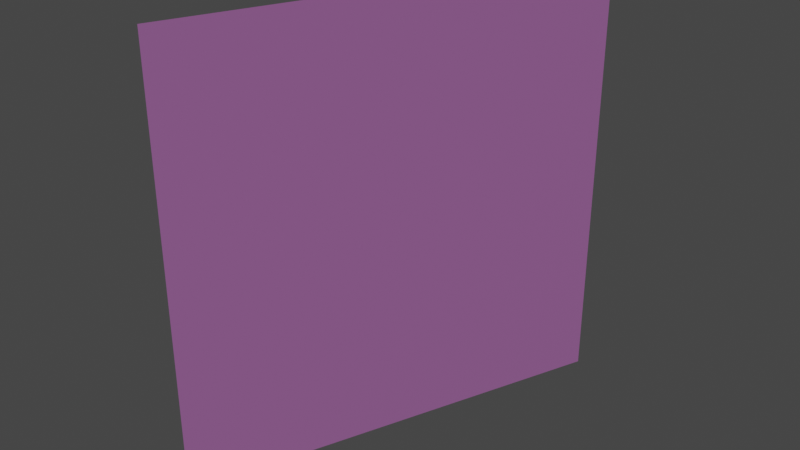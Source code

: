 # Source: EDM_Glass_Material.blend  (saved by Blender 4.5.90; exported with 4.5.12 LTS)
import bpy
from mathutils import Matrix  # noqa: F401  (used for matrix-valued properties, if any)

bpy.ops.wm.read_factory_settings(use_empty=True)
scene = bpy.context.scene
scene.name = 'Scene'

# ---- collections
col_collection = bpy.data.collections.new('Collection'); scene.collection.children.link(col_collection)

# ---- images (referenced by path relative to the original .blend; pixels are not part of the script)
import os
ASSET_DIR = os.environ.get("B2B_ASSET_DIR", "")  # directory of the original .blend (textures are referenced by path, not embedded)
HERE = os.path.dirname(os.path.abspath(__file__))  # packed textures are extracted next to this script under _unpacked/

def load_image(name, relpath, width, height, colorspace="sRGB"):
    """Load a texture the original file referenced (path relative to the .blend, or extracted next to this script)."""
    p = next((c for c in (os.path.join(HERE, relpath), os.path.join(ASSET_DIR, relpath)) if relpath and os.path.exists(c)), "")
    if p:
        img = bpy.data.images.load(p, check_existing=True)
        img.name = name
    else:  # same state as the original file: an image datablock whose file is absent (Cycles renders it pink)
        img = bpy.data.images.new(name, width, height)
        img.source = "FILE"
        img.filepath = "//" + (relpath or name)
    img.colorspace_settings.name = colorspace
    return img
img_checker_dds = load_image('Checker.dds', 'textures/Checker.dds', 1024, 1024, 'sRGB')

# ---- materials (node trees are filled in below, after node groups)
mat_edm_glass_material = bpy.data.materials.new('EDM_Glass_Material')
mat_edm_glass_material.surface_render_method = 'BLENDED'
mat_edm_glass_material.blend_method = 'BLEND'
mat_edm_glass_material.alpha_threshold = 0.0
mat_edm_glass_material.use_transparent_shadow = False
mat_edm_glass_material.roughness = 0.5
mat_edm_glass_material.line_color = (0.0, 0.0, 0.0, 1.0)

# ---- node groups
ng_edm_glass_material = bpy.data.node_groups.new('EDM_Glass_Material', 'ShaderNodeTree')
_s = ng_edm_glass_material.interface.new_socket(name='BSDF', in_out='OUTPUT', socket_type='NodeSocketShader')
_s = ng_edm_glass_material.interface.new_socket(name='Base Color', in_out='OUTPUT', socket_type='NodeSocketColor')
_s = ng_edm_glass_material.interface.new_socket(name='AO', in_out='OUTPUT', socket_type='NodeSocketColor')
_s = ng_edm_glass_material.interface.new_socket(name='Roughness', in_out='OUTPUT', socket_type='NodeSocketFloat')
_s = ng_edm_glass_material.interface.new_socket(name='Metallic', in_out='OUTPUT', socket_type='NodeSocketFloat')
_s = ng_edm_glass_material.interface.new_socket(name='Emissive', in_out='OUTPUT', socket_type='NodeSocketColor')
_s = ng_edm_glass_material.interface.new_socket(name='Opacity', in_out='OUTPUT', socket_type='NodeSocketFloat')
_s = ng_edm_glass_material.interface.new_socket(name='Normal', in_out='OUTPUT', socket_type='NodeSocketVector')
_s = ng_edm_glass_material.interface.new_socket(name='Glass Color (Color Filter)', in_out='INPUT', socket_type='NodeSocketColor')
_s.default_value = (0.8, 0.8, 0.8, 1.0)
_s.description = ' '
_s = ng_edm_glass_material.interface.new_socket(name='Diffuse Color (Dirt)', in_out='INPUT', socket_type='NodeSocketColor')
_s = ng_edm_glass_material.interface.new_socket(name='Diffuse Alpha*', in_out='INPUT', socket_type='NodeSocketFloat')
_s.default_value = 0.1
_s.min_value = 0.0
_s.max_value = 1.0
_s = ng_edm_glass_material.interface.new_socket(name='RoughMet (Non-Color)', in_out='INPUT', socket_type='NodeSocketColor')
_s.default_value = (1.0, 0.5, 0.0, 1.0)
_s = ng_edm_glass_material.interface.new_socket(name='Normal/Scratches (Non-Color)', in_out='INPUT', socket_type='NodeSocketColor')
_s.default_value = (0.5, 0.5, 1.0, 1.0)
_s = ng_edm_glass_material.interface.new_socket(name='Flir', in_out='INPUT', socket_type='NodeSocketColor')
_s = ng_edm_glass_material.interface.new_socket(name='Damage Base', in_out='INPUT', socket_type='NodeSocketColor')
_s = ng_edm_glass_material.interface.new_socket(name='Damage Normal (Non-Color)', in_out='INPUT', socket_type='NodeSocketColor')
_s.default_value = (0.5, 0.5, 1.0, 1.0)
_s = ng_edm_glass_material.interface.new_socket(name='Damage Map (Non-Color)', in_out='INPUT', socket_type='NodeSocketColor')
_s = ng_edm_glass_material.interface.new_socket(name='Damage Map Alpha', in_out='INPUT', socket_type='NodeSocketColor')
_s = ng_edm_glass_material.interface.new_socket(name='Damage Visibility', in_out='INPUT', socket_type='NodeSocketFloat')
_s.min_value = 0.0
_s.max_value = 1.0
_s = ng_edm_glass_material.interface.new_socket(name='Opacity Value', in_out='INPUT', socket_type='NodeSocketFloat')
_s.default_value = 1.0
_s.min_value = 0.0
_s.max_value = 1.0
_s = ng_edm_glass_material.interface.new_socket(name='Version', in_out='INPUT', socket_type='NodeSocketInt')
_s.default_value = 6
_s.min_value = 6
_s.max_value = 6
_s.hide_value = True
_N = ng_edm_glass_material.nodes; _L = ng_edm_glass_material.links
n0 = _N.new('NodeGroupOutput'); n0.name = 'Group Output'; n0.location = (1324, 0)
n0.inputs[7].default_value = (0.0, 0.0, 0.0)
n1 = _N.new('ShaderNodeBsdfPrincipled'); n1.name = 'Principled BSDF'; n1.location = (924, 0)
n1.distribution = 'GGX'
n1.subsurface_method = 'RANDOM_WALK_SKIN'
n1.inputs[3].default_value = 1.45
n1.inputs[28].default_value = 1.0
n2 = _N.new('ShaderNodeMixRGB'); n2.name = 'Mix (Legacy).003'; n2.location = (114, -154)
n2.blend_type = 'MULTIPLY'
n2.inputs[0].default_value = 1.0
n3 = _N.new('ShaderNodeMixRGB'); n3.name = 'Mix (Legacy).005'; n3.location = (-203, -171)
n3.blend_type = 'MULTIPLY'
n3.inputs[0].default_value = 1.0
n4 = _N.new('NodeReroute'); n4.name = 'Reroute.001'; n4.location = (-695, -922)
n4.width = 14
n5 = _N.new('ShaderNodeMix'); n5.name = 'Mix'; n5.location = (-328, -532)
n5.data_type = 'RGBA'
n5.inputs[6].default_value = (0.0, 0.0, 0.0, 1.0)
n6 = _N.new('ShaderNodeMix'); n6.name = 'Mix.001'; n6.location = (-131, -632)
n6.data_type = 'RGBA'
n7 = _N.new('ShaderNodeMath'); n7.name = 'Math.001'; n7.location = (-329, -779)
n7.operation = 'GREATER_THAN'
n8 = _N.new('ShaderNodeMixRGB'); n8.name = 'Mix (Legacy)'; n8.location = (-392, 331)
n9 = _N.new('ShaderNodeMixRGB'); n9.name = 'Mix (Legacy).006'; n9.location = (-172, 330)
n10 = _N.new('ShaderNodeSeparateColor'); n10.name = 'Separate Color'; n10.location = (-310, 17)
n11 = _N.new('ShaderNodeSeparateColor'); n11.name = 'Separate Color.001'; n11.location = (-671, -724)
n12 = _N.new('ShaderNodeMath'); n12.name = 'Math'; n12.location = (-527, -520)
n12.operation = 'GREATER_THAN'
n12.inputs[1].default_value = 0.25
n13 = _N.new('NodeReroute'); n13.name = 'Reroute'; n13.location = (-631, -663)
n13.width = 14
n13.socket_idname = 'NodeSocketFloat'
n14 = _N.new('ShaderNodeMix'); n14.name = 'Mix.002'; n14.location = (66, -735)
n14.data_type = 'RGBA'
n15 = _N.new('ShaderNodeMix'); n15.name = 'Mix.003'; n15.location = (264, -837)
n15.data_type = 'RGBA'
n16 = _N.new('ShaderNodeMath'); n16.name = 'Math.002'; n16.location = (-132, -882)
n16.operation = 'GREATER_THAN'
n16.inputs[1].default_value = 0.75
n17 = _N.new('ShaderNodeMath'); n17.name = 'Math.003'; n17.location = (66, -985)
n17.operation = 'GREATER_THAN'
n17.inputs[1].default_value = 0.95
n18 = _N.new('ShaderNodeMath'); n18.name = 'Math.005'; n18.location = (135, -496)
n18.operation = 'GREATER_THAN'
n18.inputs[1].default_value = 0.85
n19 = _N.new('ShaderNodeMath'); n19.name = 'Math.004'; n19.location = (276, -246)
n19.operation = 'SUBTRACT'
n20 = _N.new('NodeGroupInput'); n20.name = 'Group Input'; n20.location = (-1180, 1)
n20.width = 254
n21 = _N.new('ShaderNodeMath'); n21.name = 'Math.006'; n21.location = (-537, -152)
n21.operation = 'MULTIPLY'
n22 = _N.new('ShaderNodeMixRGB'); n22.name = 'Mix (Legacy).001'; n22.location = (-706, 313)
n22.blend_type = 'MULTIPLY'
n22.inputs[0].default_value = 1.0
n22.inputs[1].default_value = (1.0, 1.0, 1.0, 1.0)
n23 = _N.new('ShaderNodeMath'); n23.name = 'Math.007'; n23.location = (496, -186)
n23.inputs[1].default_value = 0.1
_L.new(n20.outputs[1], n8.inputs[2])
_L.new(n20.outputs[2], n8.inputs[0])
_L.new(n20.outputs[3], n10.inputs[0])
_L.new(n1.outputs[0], n0.inputs[0])
_L.new(n10.outputs[1], n0.inputs[3])
_L.new(n10.outputs[2], n0.inputs[4])
_L.new(n2.outputs[0], n0.inputs[5])
_L.new(n10.outputs[2], n1.inputs[1])
_L.new(n10.outputs[1], n1.inputs[2])
_L.new(n2.outputs[0], n1.inputs[27])
_L.new(n3.outputs[0], n2.inputs[1])
_L.new(n12.outputs[0], n5.inputs[0])
_L.new(n20.outputs[8], n11.inputs[0])
_L.new(n20.outputs[9], n4.inputs[0])
_L.new(n20.outputs[10], n13.inputs[0])
_L.new(n13.outputs[0], n12.inputs[0])
_L.new(n7.outputs[0], n6.inputs[0])
_L.new(n16.outputs[0], n14.inputs[0])
_L.new(n11.outputs[0], n5.inputs[7])
_L.new(n5.outputs[2], n6.inputs[6])
_L.new(n11.outputs[1], n6.inputs[7])
_L.new(n6.outputs[2], n14.inputs[6])
_L.new(n11.outputs[2], n14.inputs[7])
_L.new(n17.outputs[0], n15.inputs[0])
_L.new(n14.outputs[2], n15.inputs[6])
_L.new(n4.outputs[0], n15.inputs[7])
_L.new(n13.outputs[0], n7.inputs[0])
_L.new(n13.outputs[0], n16.inputs[0])
_L.new(n13.outputs[0], n17.inputs[0])
_L.new(n8.outputs[0], n9.inputs[1])
_L.new(n20.outputs[6], n9.inputs[2])
_L.new(n15.outputs[2], n9.inputs[0])
_L.new(n18.outputs[0], n19.inputs[1])
_L.new(n21.outputs[0], n19.inputs[0])
_L.new(n23.outputs[0], n1.inputs[4])
_L.new(n15.outputs[2], n18.inputs[0])
_L.new(n20.outputs[11], n21.inputs[1])
_L.new(n10.outputs[0], n0.inputs[2])
_L.new(n20.outputs[2], n0.inputs[6])
_L.new(n20.outputs[0], n22.inputs[2])
_L.new(n22.outputs[0], n8.inputs[1])
_L.new(n9.outputs[0], n1.inputs[0])
_L.new(n9.outputs[0], n0.inputs[1])
_L.new(n20.outputs[2], n21.inputs[0])
_L.new(n19.outputs[0], n23.inputs[0])
n0.is_active_output = True

# ---- material node trees
mat_edm_glass_material.use_nodes = True; mat_edm_glass_material.node_tree.nodes.clear()
_N = mat_edm_glass_material.node_tree.nodes; _L = mat_edm_glass_material.node_tree.links
n0 = _N.new('ShaderNodeOutputMaterial'); n0.name = 'Material Output'; n0.location = (300, 300)
n1 = _N.new('ShaderNodeTexImage'); n1.name = 'Image Texture'; n1.location = (-638, 218)
n1.image = img_checker_dds
n2 = _N.new('ShaderNodeGroup'); n2.name = 'Group'; n2.location = (-207, 371)
n2.width = 370
n2.node_tree = ng_edm_glass_material
n2.inputs[1].default_value = (0.5, 0.5, 0.5, 1.0)
n2.inputs[2].default_value = 0.1
n2.inputs[3].default_value = (1.0, 0.5, 0.0, 1.0)
n2.inputs[4].default_value = (0.5, 0.5, 1.0, 1.0)
n2.inputs[5].default_value = (0.0, 0.0, 0.0, 1.0)
n2.inputs[6].default_value = (0.0, 0.0, 0.0, 1.0)
n2.inputs[7].default_value = (0.0, 0.0, 0.0, 1.0)
n2.inputs[8].default_value = (0.0, 0.0, 0.0, 1.0)
n2.inputs[9].default_value = (0.0, 0.0, 0.0, 1.0)
n2.inputs[10].default_value = 1.0
n2.inputs[11].default_value = 1.0
n2.inputs[12].default_value = 6
_L.new(n2.outputs[0], n0.inputs[0])
_L.new(n1.outputs[0], n2.inputs[0])
n0.is_active_output = True

# ---- world
world_world = bpy.data.worlds.new('World'); scene.world = world_world
world_world.use_nodes = True; world_world.node_tree.nodes.clear()
_N = world_world.node_tree.nodes; _L = world_world.node_tree.links
n0 = _N.new('ShaderNodeOutputWorld'); n0.name = 'World Output'; n0.location = (300, 300)
n1 = _N.new('ShaderNodeBackground'); n1.name = 'Background'; n1.location = (10, 300)
n1.inputs[0].default_value = (0.05088, 0.05088, 0.05088, 1.0)
_L.new(n1.outputs[0], n0.inputs[0])
n0.is_active_output = True
world_world.color = (0.05088, 0.05088, 0.05088)
world_world.use_sun_shadow = False
world_world.sun_shadow_jitter_overblur = 0.0

# ---- meshes
me_cube_default_material_mesh = bpy.data.meshes.new('Cube Default Material Mesh')
me_cube_default_material_mesh.from_pydata([(1.0, 1.639e-08, -1.0), (-1.0, 1.639e-08, -1.0), (1.0, -1.639e-08, 1.0), (-1.0, -1.639e-08, 1.0)], [], [(0, 1, 3, 2)])
_uv = me_cube_default_material_mesh.uv_layers.new(name='UVMap')
_uv.uv.foreach_set('vector', [0.0, 0.0, 1.0, 0.0, 1.0, 1.0, 0.0, 1.0])
me_cube_default_material_mesh.materials.append(mat_edm_glass_material)
me_cube_default_material_mesh.update()

# ---- objects
ob_cube_default_material_object = bpy.data.objects.new('Cube Default Material Object', me_cube_default_material_mesh)

# ---- transforms, parenting, visibility, modifiers, constraints
ob_cube_default_material_object.location = (0.0, 0.0, 0.0)
ob_cube_default_material_object.rotation_euler = (0.0, -0.0, -1.946)

# ---- collection membership
col_collection.objects.link(ob_cube_default_material_object)

# ---- scene / render settings (as saved in the file)
scene.frame_start = 1; scene.frame_end = 250; scene.frame_set(34)
scene.render.engine = 'BLENDER_EEVEE_NEXT'
scene.cycles.sampling_pattern = 'TABULATED_SOBOL'
scene.eevee.ray_tracing_options.trace_max_roughness = 0.0
scene.view_settings.view_transform = 'Filmic'
bpy.context.view_layer.update()

# ---- added for rendering (the .blend has no active camera and no usable light): camera, sun
cam_auto = bpy.data.cameras.new('AutoCamera')
cam_auto.lens = 50.0
cam_auto.sensor_width = 36.0
cam_auto.clip_end = 1000.0
ob_auto_camera = bpy.data.objects.new('AutoCamera', cam_auto)
scene.collection.objects.link(ob_auto_camera)
ob_auto_camera.location = (2.61693, -3.14032, 2.09354)
ob_auto_camera.rotation_euler = (1.09748, -7.21219e-08, 0.694738)
scene.camera = ob_auto_camera
light_auto_sun = bpy.data.lights.new('AutoSun', 'SUN')
light_auto_sun.energy = 3.0
light_auto_sun.angle = 0.0523599
ob_auto_sun = bpy.data.objects.new('AutoSun', light_auto_sun)
scene.collection.objects.link(ob_auto_sun)
ob_auto_sun.rotation_euler = (0.872665, 0.174533, 0.523599)
bpy.context.view_layer.update()

